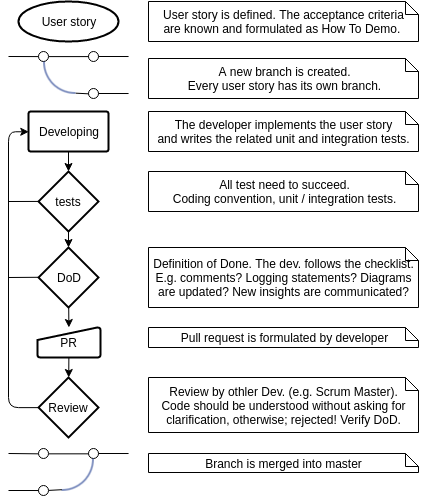

The diagram above was exported from draw.io. Its source (the exported page's mxGraphModel, read from the mxfile embedded in the PNG):
<mxGraphModel dx="768" dy="438" grid="1" gridSize="10" guides="1" tooltips="1" connect="1" arrows="1" fold="1" page="1" pageScale="1" pageWidth="826" pageHeight="1169" background="#ffffff" math="0" shadow="0">
  <root>
    <mxCell id="0" />
    <mxCell id="1" parent="0" />
    <mxCell id="2" value="" style="shape=mxgraph.bpmn.shape;html=1;verticalLabelPosition=bottom;labelBackgroundColor=#ffffff;verticalAlign=top;perimeter=ellipsePerimeter;outline=standard;symbol=general;align=center;" vertex="1" parent="1">
      <mxGeometry x="170" y="170" width="10" height="10" as="geometry" />
    </mxCell>
    <mxCell id="3" value="" style="shape=mxgraph.bpmn.shape;html=1;verticalLabelPosition=bottom;labelBackgroundColor=#ffffff;verticalAlign=top;perimeter=ellipsePerimeter;outline=standard;symbol=general;align=center;" vertex="1" parent="1">
      <mxGeometry x="220" y="170" width="10" height="10" as="geometry" />
    </mxCell>
    <mxCell id="4" value="" style="shape=mxgraph.bpmn.shape;html=1;verticalLabelPosition=bottom;labelBackgroundColor=#ffffff;verticalAlign=top;perimeter=ellipsePerimeter;outline=standard;symbol=general;align=center;" vertex="1" parent="1">
      <mxGeometry x="220" y="207" width="10" height="10" as="geometry" />
    </mxCell>
    <mxCell id="5" value="" style="endArrow=none;html=1;exitX=1;exitY=0.5;entryX=0;entryY=0.5;" edge="1" parent="1" source="2" target="3">
      <mxGeometry width="50" height="50" relative="1" as="geometry">
        <mxPoint x="180" y="210" as="sourcePoint" />
        <mxPoint x="220" y="280" as="targetPoint" />
      </mxGeometry>
    </mxCell>
    <mxCell id="7" value="" style="endArrow=none;html=1;exitX=0;exitY=0.5;" edge="1" parent="1" source="2">
      <mxGeometry width="50" height="50" relative="1" as="geometry">
        <mxPoint x="160" y="280" as="sourcePoint" />
        <mxPoint x="140" y="175" as="targetPoint" />
      </mxGeometry>
    </mxCell>
    <mxCell id="8" value="" style="endArrow=none;html=1;exitX=0;exitY=0.5;" edge="1" parent="1">
      <mxGeometry x="230" y="175" width="50" height="50" as="geometry">
        <mxPoint x="260.0697674418605" y="175.02325581395348" as="sourcePoint" />
        <mxPoint x="230" y="175" as="targetPoint" />
      </mxGeometry>
    </mxCell>
    <mxCell id="9" value="" style="endArrow=none;html=1;exitX=0;exitY=0.5;" edge="1" parent="1">
      <mxGeometry x="230" y="212" width="50" height="50" as="geometry">
        <mxPoint x="260.06976744186045" y="212.02325581395348" as="sourcePoint" />
        <mxPoint x="230" y="212" as="targetPoint" />
      </mxGeometry>
    </mxCell>
    <mxCell id="12" value="" style="shape=image;html=1;verticalAlign=top;verticalLabelPosition=bottom;labelBackgroundColor=#ffffff;imageAspect=0;aspect=fixed;image=https://cdn4.iconfinder.com/data/icons/32x32-free-design-icons/32/Arc.png;align=center;direction=west;rotation=90;" vertex="1" parent="1">
      <mxGeometry x="175" y="180" width="32" height="32" as="geometry" />
    </mxCell>
    <mxCell id="13" value="" style="endArrow=none;html=1;exitX=0;exitY=0.5;entryX=0.019;entryY=1.008;entryPerimeter=0;" edge="1" parent="1" source="4" target="12">
      <mxGeometry x="240" y="185" width="50" height="50" as="geometry">
        <mxPoint x="250" y="185" as="sourcePoint" />
        <mxPoint x="208" y="220" as="targetPoint" />
      </mxGeometry>
    </mxCell>
    <mxCell id="14" value="Developing" style="strokeWidth=2;html=1;shape=mxgraph.flowchart.process;whiteSpace=wrap;align=center;" vertex="1" parent="1">
      <mxGeometry x="160" y="230" width="80" height="40" as="geometry" />
    </mxCell>
    <mxCell id="15" value="&lt;div&gt;A new branch is created.&lt;/div&gt;&lt;div&gt;Every user story has&amp;nbsp;&lt;span style=&quot;line-height: 1.2&quot;&gt;its own branch.&lt;/span&gt;&lt;/div&gt;" style="shape=note;whiteSpace=wrap;html=1;align=center;size=13;" vertex="1" parent="1">
      <mxGeometry x="280" y="177" width="270" height="40" as="geometry" />
    </mxCell>
    <mxCell id="16" value="User story" style="strokeWidth=2;html=1;shape=mxgraph.flowchart.start_1;whiteSpace=wrap;align=center;" vertex="1" parent="1">
      <mxGeometry x="150" y="120" width="100" height="40" as="geometry" />
    </mxCell>
    <mxCell id="17" value="&lt;div&gt;&lt;span style=&quot;line-height: 1.2&quot;&gt;User story is defined. The acceptance criteria&lt;/span&gt;&lt;/div&gt;&lt;div&gt;&lt;span style=&quot;line-height: 1.2&quot;&gt;are known and formulated as How To Demo.&amp;nbsp;&lt;/span&gt;&lt;br&gt;&lt;/div&gt;" style="shape=note;whiteSpace=wrap;html=1;align=center;size=13;" vertex="1" parent="1">
      <mxGeometry x="280" y="120" width="270" height="40" as="geometry" />
    </mxCell>
    <mxCell id="18" value="&lt;div&gt;The developer implements the user story&lt;/div&gt;&lt;div&gt;and writes the related unit and integration tests.&lt;/div&gt;" style="shape=note;whiteSpace=wrap;html=1;align=center;size=13;" vertex="1" parent="1">
      <mxGeometry x="280" y="230" width="270" height="40" as="geometry" />
    </mxCell>
    <mxCell id="19" value="DoD" style="strokeWidth=2;html=1;shape=mxgraph.flowchart.decision;whiteSpace=wrap;align=center;" vertex="1" parent="1">
      <mxGeometry x="170" y="366" width="60" height="60" as="geometry" />
    </mxCell>
    <mxCell id="20" value="&lt;div&gt;Definition of Done. The dev. follows the checklist.&lt;/div&gt;&lt;div&gt;E.g. comments? Logging statements? Diagrams are updated? New insights are communicated?&lt;/div&gt;" style="shape=note;whiteSpace=wrap;html=1;align=center;size=13;" vertex="1" parent="1">
      <mxGeometry x="280" y="366" width="270" height="60" as="geometry" />
    </mxCell>
    <mxCell id="22" value="" style="edgeStyle=elbowEdgeStyle;elbow=horizontal;endArrow=classic;html=1;exitX=0;exitY=0.5;exitPerimeter=0;entryX=0;entryY=0.5;entryPerimeter=0;" edge="1" parent="1" source="33" target="14">
      <mxGeometry width="50" height="50" relative="1" as="geometry">
        <mxPoint x="40" y="330" as="sourcePoint" />
        <mxPoint x="90" y="250" as="targetPoint" />
        <Array as="points">
          <mxPoint x="140" y="300" />
        </Array>
      </mxGeometry>
    </mxCell>
    <mxCell id="24" value="tests" style="strokeWidth=2;html=1;shape=mxgraph.flowchart.decision;whiteSpace=wrap;align=center;" vertex="1" parent="1">
      <mxGeometry x="170" y="290" width="60" height="60" as="geometry" />
    </mxCell>
    <mxCell id="25" value="" style="endArrow=classic;html=1;" edge="1" parent="1" source="14" target="24">
      <mxGeometry width="50" height="50" relative="1" as="geometry">
        <mxPoint x="40" y="340" as="sourcePoint" />
        <mxPoint x="90" y="290" as="targetPoint" />
      </mxGeometry>
    </mxCell>
    <mxCell id="26" value="" style="endArrow=classic;html=1;" edge="1" parent="1" source="24" target="19">
      <mxGeometry width="50" height="50" relative="1" as="geometry">
        <mxPoint x="30" y="400" as="sourcePoint" />
        <mxPoint x="80" y="350" as="targetPoint" />
      </mxGeometry>
    </mxCell>
    <mxCell id="27" value="All test need to succeed.&lt;div&gt;Coding convention, unit / integration tests.&lt;/div&gt;" style="shape=note;whiteSpace=wrap;html=1;align=center;size=13;" vertex="1" parent="1">
      <mxGeometry x="280" y="290" width="270" height="40" as="geometry" />
    </mxCell>
    <mxCell id="29" value="PR" style="strokeWidth=2;html=1;shape=mxgraph.flowchart.manual_input;whiteSpace=wrap;align=center;" vertex="1" parent="1">
      <mxGeometry x="169" y="446" width="63" height="30" as="geometry" />
    </mxCell>
    <mxCell id="30" value="Pull request is formulated by developer" style="shape=note;whiteSpace=wrap;html=1;align=center;size=13;" vertex="1" parent="1">
      <mxGeometry x="280" y="446" width="270" height="20" as="geometry" />
    </mxCell>
    <mxCell id="33" value="Review" style="strokeWidth=2;html=1;shape=mxgraph.flowchart.decision;whiteSpace=wrap;align=center;" vertex="1" parent="1">
      <mxGeometry x="170" y="496" width="60" height="60" as="geometry" />
    </mxCell>
    <mxCell id="34" value="Review by othler Dev. (e.g. Scrum Master).&lt;div&gt;Code should be understood without asking for clarification, otherwise; rejected! Verify DoD.&lt;/div&gt;" style="shape=note;whiteSpace=wrap;html=1;align=center;size=13;" vertex="1" parent="1">
      <mxGeometry x="280" y="496" width="270" height="55" as="geometry" />
    </mxCell>
    <mxCell id="35" value="" style="endArrow=none;html=1;exitX=0;exitY=0.5;exitPerimeter=0;" edge="1" parent="1" source="24">
      <mxGeometry width="50" height="50" relative="1" as="geometry">
        <mxPoint x="40" y="450" as="sourcePoint" />
        <mxPoint x="140" y="320" as="targetPoint" />
      </mxGeometry>
    </mxCell>
    <mxCell id="36" value="" style="endArrow=none;html=1;entryX=0;entryY=0.5;entryPerimeter=0;" edge="1" parent="1" target="19">
      <mxGeometry width="50" height="50" relative="1" as="geometry">
        <mxPoint x="140" y="396" as="sourcePoint" />
        <mxPoint x="90" y="366" as="targetPoint" />
      </mxGeometry>
    </mxCell>
    <mxCell id="37" value="" style="endArrow=classic;html=1;" edge="1" parent="1" source="19" target="29">
      <mxGeometry width="50" height="50" relative="1" as="geometry">
        <mxPoint x="50" y="336" as="sourcePoint" />
        <mxPoint x="100" y="286" as="targetPoint" />
      </mxGeometry>
    </mxCell>
    <mxCell id="38" value="" style="endArrow=classic;html=1;" edge="1" parent="1" source="29" target="33">
      <mxGeometry width="50" height="50" relative="1" as="geometry">
        <mxPoint x="20" y="386" as="sourcePoint" />
        <mxPoint x="70" y="336" as="targetPoint" />
      </mxGeometry>
    </mxCell>
    <mxCell id="39" value="" style="shape=mxgraph.bpmn.shape;html=1;verticalLabelPosition=bottom;labelBackgroundColor=#ffffff;verticalAlign=top;perimeter=ellipsePerimeter;outline=standard;symbol=general;align=center;" vertex="1" parent="1">
      <mxGeometry x="170" y="567" width="10" height="10" as="geometry" />
    </mxCell>
    <mxCell id="40" value="" style="shape=mxgraph.bpmn.shape;html=1;verticalLabelPosition=bottom;labelBackgroundColor=#ffffff;verticalAlign=top;perimeter=ellipsePerimeter;outline=standard;symbol=general;align=center;" vertex="1" parent="1">
      <mxGeometry x="220" y="567" width="10" height="10" as="geometry" />
    </mxCell>
    <mxCell id="41" value="" style="shape=mxgraph.bpmn.shape;html=1;verticalLabelPosition=bottom;labelBackgroundColor=#ffffff;verticalAlign=top;perimeter=ellipsePerimeter;outline=standard;symbol=general;align=center;" vertex="1" parent="1">
      <mxGeometry x="170" y="604" width="10" height="10" as="geometry" />
    </mxCell>
    <mxCell id="42" value="" style="endArrow=none;html=1;exitX=1;exitY=0.5;entryX=0;entryY=0.5;" edge="1" source="39" target="40" parent="1">
      <mxGeometry x="180.33333333333348" y="572.3333333333334" width="50" height="50" as="geometry">
        <mxPoint x="180" y="607" as="sourcePoint" />
        <mxPoint x="220" y="677" as="targetPoint" />
      </mxGeometry>
    </mxCell>
    <mxCell id="43" value="" style="endArrow=none;html=1;exitX=0;exitY=0.5;" edge="1" source="39" parent="1">
      <mxGeometry x="140" y="572" width="50" height="50" as="geometry">
        <mxPoint x="160" y="677" as="sourcePoint" />
        <mxPoint x="140" y="572" as="targetPoint" />
      </mxGeometry>
    </mxCell>
    <mxCell id="44" value="" style="endArrow=none;html=1;exitX=0;exitY=0.5;" edge="1" parent="1">
      <mxGeometry x="230" y="572" width="50" height="50" as="geometry">
        <mxPoint x="260.06976744186045" y="572.0232558139535" as="sourcePoint" />
        <mxPoint x="230" y="572" as="targetPoint" />
      </mxGeometry>
    </mxCell>
    <mxCell id="45" value="" style="endArrow=none;html=1;exitX=0;exitY=0.5;" edge="1" parent="1">
      <mxGeometry x="140" y="609" width="50" height="50" as="geometry">
        <mxPoint x="170.06976744186045" y="609.0232558139535" as="sourcePoint" />
        <mxPoint x="140" y="609" as="targetPoint" />
      </mxGeometry>
    </mxCell>
    <mxCell id="49" value="" style="shape=image;html=1;verticalAlign=top;verticalLabelPosition=bottom;labelBackgroundColor=#ffffff;imageAspect=0;aspect=fixed;image=https://cdn4.iconfinder.com/data/icons/32x32-free-design-icons/32/Arc.png;align=center;direction=south;rotation=90;" vertex="1" parent="1">
      <mxGeometry x="193" y="577" width="32" height="32" as="geometry" />
    </mxCell>
    <mxCell id="50" value="" style="endArrow=none;html=1;entryX=1;entryY=0.5;exitX=0.984;exitY=0.022;exitPerimeter=0;" edge="1" parent="1" source="49" target="41">
      <mxGeometry width="50" height="50" relative="1" as="geometry">
        <mxPoint x="79" y="637" as="sourcePoint" />
        <mxPoint x="129" y="587" as="targetPoint" />
      </mxGeometry>
    </mxCell>
    <mxCell id="51" value="Branch is merged into master" style="shape=note;whiteSpace=wrap;html=1;align=center;size=13;" vertex="1" parent="1">
      <mxGeometry x="280" y="572" width="270" height="19" as="geometry" />
    </mxCell>
  </root>
</mxGraphModel>